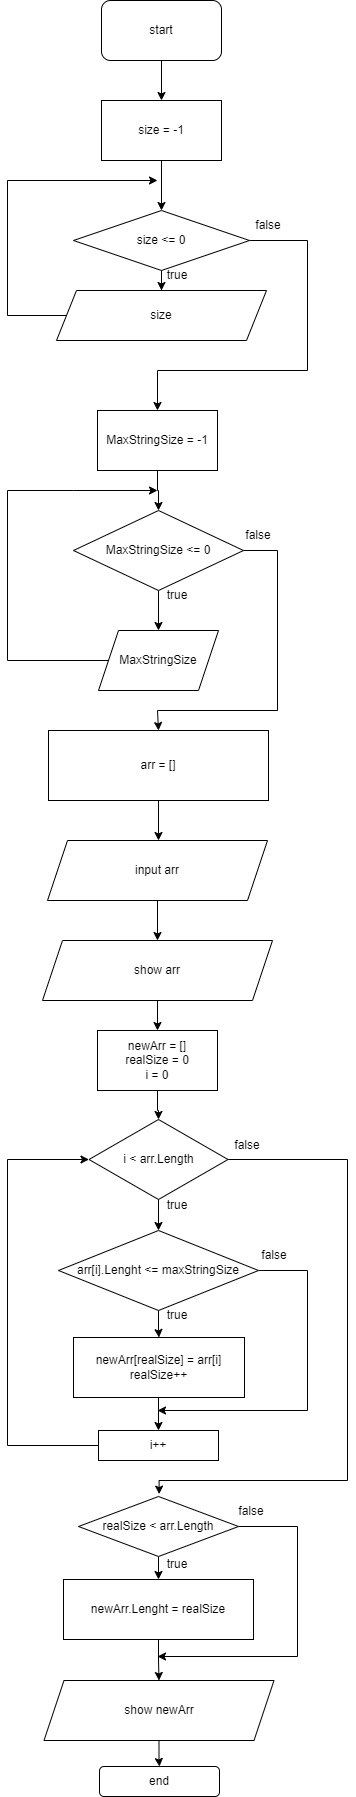

The diagram above was exported from draw.io. Its source (the exported page's mxGraphModel, read from the mxfile embedded in the PNG):
<mxGraphModel dx="1434" dy="844" grid="1" gridSize="10" guides="1" tooltips="1" connect="1" arrows="1" fold="1" page="1" pageScale="1" pageWidth="827" pageHeight="1169" background="#ffffff" math="0" shadow="0">
  <root>
    <mxCell id="0" />
    <mxCell id="1" parent="0" />
    <mxCell id="7Op9ZNe6M9o06C5tbo2Z-3" value="" style="edgeStyle=orthogonalEdgeStyle;rounded=0;orthogonalLoop=1;jettySize=auto;html=1;" parent="1" source="7Op9ZNe6M9o06C5tbo2Z-1" target="7Op9ZNe6M9o06C5tbo2Z-2" edge="1">
      <mxGeometry relative="1" as="geometry" />
    </mxCell>
    <mxCell id="7Op9ZNe6M9o06C5tbo2Z-1" value="start" style="rounded=1;whiteSpace=wrap;html=1;" parent="1" vertex="1">
      <mxGeometry x="354" y="50" width="120" height="60" as="geometry" />
    </mxCell>
    <mxCell id="7Op9ZNe6M9o06C5tbo2Z-5" value="" style="edgeStyle=orthogonalEdgeStyle;rounded=0;orthogonalLoop=1;jettySize=auto;html=1;" parent="1" source="7Op9ZNe6M9o06C5tbo2Z-2" target="7Op9ZNe6M9o06C5tbo2Z-4" edge="1">
      <mxGeometry relative="1" as="geometry" />
    </mxCell>
    <mxCell id="7Op9ZNe6M9o06C5tbo2Z-2" value="size = -1" style="rounded=0;whiteSpace=wrap;html=1;" parent="1" vertex="1">
      <mxGeometry x="354" y="150" width="120" height="60" as="geometry" />
    </mxCell>
    <mxCell id="7Op9ZNe6M9o06C5tbo2Z-7" value="" style="edgeStyle=orthogonalEdgeStyle;rounded=0;orthogonalLoop=1;jettySize=auto;html=1;" parent="1" source="7Op9ZNe6M9o06C5tbo2Z-4" target="7Op9ZNe6M9o06C5tbo2Z-6" edge="1">
      <mxGeometry relative="1" as="geometry" />
    </mxCell>
    <mxCell id="7Op9ZNe6M9o06C5tbo2Z-11" style="edgeStyle=orthogonalEdgeStyle;rounded=0;orthogonalLoop=1;jettySize=auto;html=1;entryX=0.5;entryY=0;entryDx=0;entryDy=0;" parent="1" source="7Op9ZNe6M9o06C5tbo2Z-4" target="7Op9ZNe6M9o06C5tbo2Z-9" edge="1">
      <mxGeometry relative="1" as="geometry">
        <mxPoint x="410" y="420" as="targetPoint" />
        <Array as="points">
          <mxPoint x="560" y="290" />
          <mxPoint x="560" y="420" />
          <mxPoint x="410" y="420" />
        </Array>
      </mxGeometry>
    </mxCell>
    <mxCell id="7Op9ZNe6M9o06C5tbo2Z-4" value="size &amp;lt;= 0" style="rhombus;whiteSpace=wrap;html=1;" parent="1" vertex="1">
      <mxGeometry x="326" y="260" width="176" height="60" as="geometry" />
    </mxCell>
    <mxCell id="7Op9ZNe6M9o06C5tbo2Z-8" style="edgeStyle=orthogonalEdgeStyle;rounded=0;orthogonalLoop=1;jettySize=auto;html=1;" parent="1" source="7Op9ZNe6M9o06C5tbo2Z-6" edge="1">
      <mxGeometry relative="1" as="geometry">
        <mxPoint x="410" y="230" as="targetPoint" />
        <Array as="points">
          <mxPoint x="260" y="365" />
          <mxPoint x="260" y="230" />
        </Array>
      </mxGeometry>
    </mxCell>
    <mxCell id="7Op9ZNe6M9o06C5tbo2Z-6" value="size" style="shape=parallelogram;perimeter=parallelogramPerimeter;whiteSpace=wrap;html=1;fixedSize=1;" parent="1" vertex="1">
      <mxGeometry x="309" y="340" width="210" height="50" as="geometry" />
    </mxCell>
    <mxCell id="7Op9ZNe6M9o06C5tbo2Z-12" value="" style="edgeStyle=orthogonalEdgeStyle;rounded=0;orthogonalLoop=1;jettySize=auto;html=1;" parent="1" source="7Op9ZNe6M9o06C5tbo2Z-9" target="7Op9ZNe6M9o06C5tbo2Z-10" edge="1">
      <mxGeometry relative="1" as="geometry" />
    </mxCell>
    <mxCell id="7Op9ZNe6M9o06C5tbo2Z-9" value="MaxStringSize = -1" style="rounded=0;whiteSpace=wrap;html=1;" parent="1" vertex="1">
      <mxGeometry x="350" y="460" width="120" height="60" as="geometry" />
    </mxCell>
    <mxCell id="7Op9ZNe6M9o06C5tbo2Z-14" value="" style="edgeStyle=orthogonalEdgeStyle;rounded=0;orthogonalLoop=1;jettySize=auto;html=1;" parent="1" source="7Op9ZNe6M9o06C5tbo2Z-10" target="7Op9ZNe6M9o06C5tbo2Z-13" edge="1">
      <mxGeometry relative="1" as="geometry" />
    </mxCell>
    <mxCell id="DTQm1RYHstgUc9f9Pn7_-1" style="edgeStyle=orthogonalEdgeStyle;rounded=0;orthogonalLoop=1;jettySize=auto;html=1;entryX=0.5;entryY=0;entryDx=0;entryDy=0;" parent="1" source="7Op9ZNe6M9o06C5tbo2Z-10" target="7Op9ZNe6M9o06C5tbo2Z-16" edge="1">
      <mxGeometry relative="1" as="geometry">
        <mxPoint x="410" y="760" as="targetPoint" />
        <Array as="points">
          <mxPoint x="530" y="600" />
          <mxPoint x="530" y="760" />
          <mxPoint x="410" y="760" />
          <mxPoint x="410" y="780" />
        </Array>
      </mxGeometry>
    </mxCell>
    <mxCell id="7Op9ZNe6M9o06C5tbo2Z-10" value="MaxStringSize &amp;lt;= 0" style="rhombus;whiteSpace=wrap;html=1;" parent="1" vertex="1">
      <mxGeometry x="326" y="560" width="170" height="80" as="geometry" />
    </mxCell>
    <mxCell id="7Op9ZNe6M9o06C5tbo2Z-15" style="edgeStyle=orthogonalEdgeStyle;rounded=0;orthogonalLoop=1;jettySize=auto;html=1;" parent="1" source="7Op9ZNe6M9o06C5tbo2Z-13" edge="1">
      <mxGeometry relative="1" as="geometry">
        <mxPoint x="410" y="540" as="targetPoint" />
        <Array as="points">
          <mxPoint x="260" y="710" />
          <mxPoint x="260" y="540" />
          <mxPoint x="326" y="540" />
        </Array>
      </mxGeometry>
    </mxCell>
    <mxCell id="7Op9ZNe6M9o06C5tbo2Z-13" value="MaxStringSize" style="shape=parallelogram;perimeter=parallelogramPerimeter;whiteSpace=wrap;html=1;fixedSize=1;" parent="1" vertex="1">
      <mxGeometry x="351" y="680" width="120" height="60" as="geometry" />
    </mxCell>
    <mxCell id="7Op9ZNe6M9o06C5tbo2Z-19" value="" style="edgeStyle=orthogonalEdgeStyle;rounded=0;orthogonalLoop=1;jettySize=auto;html=1;" parent="1" source="7Op9ZNe6M9o06C5tbo2Z-16" edge="1">
      <mxGeometry relative="1" as="geometry">
        <mxPoint x="411" y="890" as="targetPoint" />
      </mxGeometry>
    </mxCell>
    <mxCell id="7Op9ZNe6M9o06C5tbo2Z-16" value="arr = []" style="rounded=0;whiteSpace=wrap;html=1;" parent="1" vertex="1">
      <mxGeometry x="301" y="780" width="220" height="70" as="geometry" />
    </mxCell>
    <mxCell id="7Op9ZNe6M9o06C5tbo2Z-22" value="" style="edgeStyle=orthogonalEdgeStyle;rounded=0;orthogonalLoop=1;jettySize=auto;html=1;" parent="1" source="7Op9ZNe6M9o06C5tbo2Z-20" target="7Op9ZNe6M9o06C5tbo2Z-21" edge="1">
      <mxGeometry relative="1" as="geometry" />
    </mxCell>
    <mxCell id="7Op9ZNe6M9o06C5tbo2Z-20" value="input arr" style="shape=parallelogram;perimeter=parallelogramPerimeter;whiteSpace=wrap;html=1;fixedSize=1;" parent="1" vertex="1">
      <mxGeometry x="300" y="890" width="220" height="60" as="geometry" />
    </mxCell>
    <mxCell id="7Op9ZNe6M9o06C5tbo2Z-24" value="" style="edgeStyle=orthogonalEdgeStyle;rounded=0;orthogonalLoop=1;jettySize=auto;html=1;" parent="1" source="7Op9ZNe6M9o06C5tbo2Z-21" target="7Op9ZNe6M9o06C5tbo2Z-23" edge="1">
      <mxGeometry relative="1" as="geometry" />
    </mxCell>
    <mxCell id="7Op9ZNe6M9o06C5tbo2Z-21" value="show arr" style="shape=parallelogram;perimeter=parallelogramPerimeter;whiteSpace=wrap;html=1;fixedSize=1;" parent="1" vertex="1">
      <mxGeometry x="295" y="990" width="230" height="60" as="geometry" />
    </mxCell>
    <mxCell id="7Op9ZNe6M9o06C5tbo2Z-26" value="" style="edgeStyle=orthogonalEdgeStyle;rounded=0;orthogonalLoop=1;jettySize=auto;html=1;" parent="1" source="7Op9ZNe6M9o06C5tbo2Z-23" target="7Op9ZNe6M9o06C5tbo2Z-25" edge="1">
      <mxGeometry relative="1" as="geometry" />
    </mxCell>
    <mxCell id="7Op9ZNe6M9o06C5tbo2Z-23" value="newArr = []&lt;br&gt;realSize = 0&lt;br&gt;i = 0" style="rounded=0;whiteSpace=wrap;html=1;" parent="1" vertex="1">
      <mxGeometry x="350" y="1080" width="120" height="60" as="geometry" />
    </mxCell>
    <mxCell id="7Op9ZNe6M9o06C5tbo2Z-28" value="" style="edgeStyle=orthogonalEdgeStyle;rounded=0;orthogonalLoop=1;jettySize=auto;html=1;" parent="1" source="7Op9ZNe6M9o06C5tbo2Z-25" target="7Op9ZNe6M9o06C5tbo2Z-27" edge="1">
      <mxGeometry relative="1" as="geometry" />
    </mxCell>
    <mxCell id="7Op9ZNe6M9o06C5tbo2Z-51" style="edgeStyle=orthogonalEdgeStyle;rounded=0;orthogonalLoop=1;jettySize=auto;html=1;entryX=0.504;entryY=-0.04;entryDx=0;entryDy=0;entryPerimeter=0;" parent="1" source="7Op9ZNe6M9o06C5tbo2Z-25" target="7Op9ZNe6M9o06C5tbo2Z-33" edge="1">
      <mxGeometry relative="1" as="geometry">
        <mxPoint x="411" y="1530" as="targetPoint" />
        <Array as="points">
          <mxPoint x="600" y="1209" />
          <mxPoint x="600" y="1530" />
          <mxPoint x="412" y="1530" />
        </Array>
      </mxGeometry>
    </mxCell>
    <mxCell id="7Op9ZNe6M9o06C5tbo2Z-25" value="i &amp;lt; arr.Length" style="rhombus;whiteSpace=wrap;html=1;" parent="1" vertex="1">
      <mxGeometry x="341.5" y="1169" width="139" height="80" as="geometry" />
    </mxCell>
    <mxCell id="7Op9ZNe6M9o06C5tbo2Z-30" value="" style="edgeStyle=orthogonalEdgeStyle;rounded=0;orthogonalLoop=1;jettySize=auto;html=1;" parent="1" source="7Op9ZNe6M9o06C5tbo2Z-27" target="7Op9ZNe6M9o06C5tbo2Z-29" edge="1">
      <mxGeometry relative="1" as="geometry" />
    </mxCell>
    <mxCell id="7Op9ZNe6M9o06C5tbo2Z-45" style="edgeStyle=orthogonalEdgeStyle;rounded=0;orthogonalLoop=1;jettySize=auto;html=1;" parent="1" source="7Op9ZNe6M9o06C5tbo2Z-27" edge="1">
      <mxGeometry relative="1" as="geometry">
        <mxPoint x="410" y="1460" as="targetPoint" />
        <Array as="points">
          <mxPoint x="560" y="1320" />
          <mxPoint x="560" y="1460" />
        </Array>
      </mxGeometry>
    </mxCell>
    <mxCell id="7Op9ZNe6M9o06C5tbo2Z-27" value="arr[i].Lenght &amp;lt;= maxStringSize" style="rhombus;whiteSpace=wrap;html=1;" parent="1" vertex="1">
      <mxGeometry x="311" y="1280" width="200" height="80" as="geometry" />
    </mxCell>
    <mxCell id="7Op9ZNe6M9o06C5tbo2Z-53" value="" style="edgeStyle=orthogonalEdgeStyle;rounded=0;orthogonalLoop=1;jettySize=auto;html=1;entryX=0.5;entryY=0;entryDx=0;entryDy=0;" parent="1" source="7Op9ZNe6M9o06C5tbo2Z-29" target="7Op9ZNe6M9o06C5tbo2Z-47" edge="1">
      <mxGeometry relative="1" as="geometry">
        <Array as="points">
          <mxPoint x="412" y="1460" />
        </Array>
      </mxGeometry>
    </mxCell>
    <mxCell id="7Op9ZNe6M9o06C5tbo2Z-29" value="newArr[realSize] = arr[i]&lt;br&gt;realSize++" style="rounded=0;whiteSpace=wrap;html=1;" parent="1" vertex="1">
      <mxGeometry x="326" y="1387" width="171" height="60" as="geometry" />
    </mxCell>
    <mxCell id="7Op9ZNe6M9o06C5tbo2Z-36" value="" style="edgeStyle=orthogonalEdgeStyle;rounded=0;orthogonalLoop=1;jettySize=auto;html=1;" parent="1" source="7Op9ZNe6M9o06C5tbo2Z-33" target="7Op9ZNe6M9o06C5tbo2Z-35" edge="1">
      <mxGeometry relative="1" as="geometry" />
    </mxCell>
    <mxCell id="7Op9ZNe6M9o06C5tbo2Z-43" style="edgeStyle=orthogonalEdgeStyle;rounded=0;orthogonalLoop=1;jettySize=auto;html=1;exitX=1;exitY=0.5;exitDx=0;exitDy=0;" parent="1" source="7Op9ZNe6M9o06C5tbo2Z-33" edge="1">
      <mxGeometry relative="1" as="geometry">
        <mxPoint x="410" y="1706" as="targetPoint" />
        <Array as="points">
          <mxPoint x="550" y="1576" />
          <mxPoint x="550" y="1706" />
        </Array>
      </mxGeometry>
    </mxCell>
    <mxCell id="7Op9ZNe6M9o06C5tbo2Z-33" value="realSize &amp;lt; arr.Length" style="rhombus;whiteSpace=wrap;html=1;" parent="1" vertex="1">
      <mxGeometry x="331" y="1546" width="160" height="60" as="geometry" />
    </mxCell>
    <mxCell id="7Op9ZNe6M9o06C5tbo2Z-42" value="" style="edgeStyle=orthogonalEdgeStyle;rounded=0;orthogonalLoop=1;jettySize=auto;html=1;" parent="1" source="7Op9ZNe6M9o06C5tbo2Z-35" target="7Op9ZNe6M9o06C5tbo2Z-37" edge="1">
      <mxGeometry relative="1" as="geometry" />
    </mxCell>
    <mxCell id="7Op9ZNe6M9o06C5tbo2Z-35" value="newArr.Lenght = realSize" style="rounded=0;whiteSpace=wrap;html=1;" parent="1" vertex="1">
      <mxGeometry x="316" y="1629" width="190" height="60" as="geometry" />
    </mxCell>
    <mxCell id="7Op9ZNe6M9o06C5tbo2Z-41" value="" style="edgeStyle=orthogonalEdgeStyle;rounded=0;orthogonalLoop=1;jettySize=auto;html=1;" parent="1" source="7Op9ZNe6M9o06C5tbo2Z-37" target="7Op9ZNe6M9o06C5tbo2Z-39" edge="1">
      <mxGeometry relative="1" as="geometry" />
    </mxCell>
    <mxCell id="7Op9ZNe6M9o06C5tbo2Z-37" value="show newArr" style="shape=parallelogram;perimeter=parallelogramPerimeter;whiteSpace=wrap;html=1;fixedSize=1;" parent="1" vertex="1">
      <mxGeometry x="296.5" y="1730" width="230" height="60" as="geometry" />
    </mxCell>
    <mxCell id="7Op9ZNe6M9o06C5tbo2Z-39" value="end" style="rounded=1;whiteSpace=wrap;html=1;" parent="1" vertex="1">
      <mxGeometry x="352" y="1816" width="120" height="30" as="geometry" />
    </mxCell>
    <mxCell id="7Op9ZNe6M9o06C5tbo2Z-54" style="edgeStyle=orthogonalEdgeStyle;rounded=0;orthogonalLoop=1;jettySize=auto;html=1;entryX=0;entryY=0.5;entryDx=0;entryDy=0;" parent="1" source="7Op9ZNe6M9o06C5tbo2Z-47" target="7Op9ZNe6M9o06C5tbo2Z-25" edge="1">
      <mxGeometry relative="1" as="geometry">
        <mxPoint x="200" y="1210" as="targetPoint" />
        <Array as="points">
          <mxPoint x="260" y="1495" />
          <mxPoint x="260" y="1209" />
        </Array>
      </mxGeometry>
    </mxCell>
    <mxCell id="7Op9ZNe6M9o06C5tbo2Z-47" value="i++" style="rounded=0;whiteSpace=wrap;html=1;" parent="1" vertex="1">
      <mxGeometry x="351" y="1480" width="120" height="30" as="geometry" />
    </mxCell>
    <mxCell id="DTQm1RYHstgUc9f9Pn7_-3" value="true" style="text;html=1;strokeColor=none;fillColor=none;align=center;verticalAlign=middle;whiteSpace=wrap;rounded=0;" parent="1" vertex="1">
      <mxGeometry x="400" y="310" width="60" height="30" as="geometry" />
    </mxCell>
    <mxCell id="DTQm1RYHstgUc9f9Pn7_-4" value="false" style="text;html=1;strokeColor=none;fillColor=none;align=center;verticalAlign=middle;whiteSpace=wrap;rounded=0;" parent="1" vertex="1">
      <mxGeometry x="491" y="260" width="60" height="30" as="geometry" />
    </mxCell>
    <mxCell id="DTQm1RYHstgUc9f9Pn7_-5" value="true" style="text;html=1;strokeColor=none;fillColor=none;align=center;verticalAlign=middle;whiteSpace=wrap;rounded=0;" parent="1" vertex="1">
      <mxGeometry x="400" y="630" width="60" height="30" as="geometry" />
    </mxCell>
    <mxCell id="DTQm1RYHstgUc9f9Pn7_-6" value="false" style="text;html=1;strokeColor=none;fillColor=none;align=center;verticalAlign=middle;whiteSpace=wrap;rounded=0;" parent="1" vertex="1">
      <mxGeometry x="480.5" y="569.5" width="60" height="30" as="geometry" />
    </mxCell>
    <mxCell id="DTQm1RYHstgUc9f9Pn7_-7" value="false" style="text;html=1;strokeColor=none;fillColor=none;align=center;verticalAlign=middle;whiteSpace=wrap;rounded=0;" parent="1" vertex="1">
      <mxGeometry x="470" y="1180" width="60" height="30" as="geometry" />
    </mxCell>
    <mxCell id="DTQm1RYHstgUc9f9Pn7_-9" value="false" style="text;html=1;strokeColor=none;fillColor=none;align=center;verticalAlign=middle;whiteSpace=wrap;rounded=0;" parent="1" vertex="1">
      <mxGeometry x="497" y="1290" width="60" height="30" as="geometry" />
    </mxCell>
    <mxCell id="DTQm1RYHstgUc9f9Pn7_-10" value="true" style="text;html=1;strokeColor=none;fillColor=none;align=center;verticalAlign=middle;whiteSpace=wrap;rounded=0;" parent="1" vertex="1">
      <mxGeometry x="400" y="1240" width="60" height="30" as="geometry" />
    </mxCell>
    <mxCell id="DTQm1RYHstgUc9f9Pn7_-11" value="true" style="text;html=1;strokeColor=none;fillColor=none;align=center;verticalAlign=middle;whiteSpace=wrap;rounded=0;" parent="1" vertex="1">
      <mxGeometry x="400" y="1350" width="60" height="30" as="geometry" />
    </mxCell>
    <mxCell id="DTQm1RYHstgUc9f9Pn7_-12" value="true" style="text;html=1;strokeColor=none;fillColor=none;align=center;verticalAlign=middle;whiteSpace=wrap;rounded=0;" parent="1" vertex="1">
      <mxGeometry x="400" y="1599" width="60" height="30" as="geometry" />
    </mxCell>
    <mxCell id="DTQm1RYHstgUc9f9Pn7_-14" value="false" style="text;html=1;strokeColor=none;fillColor=none;align=center;verticalAlign=middle;whiteSpace=wrap;rounded=0;" parent="1" vertex="1">
      <mxGeometry x="474" y="1546" width="60" height="30" as="geometry" />
    </mxCell>
  </root>
</mxGraphModel>